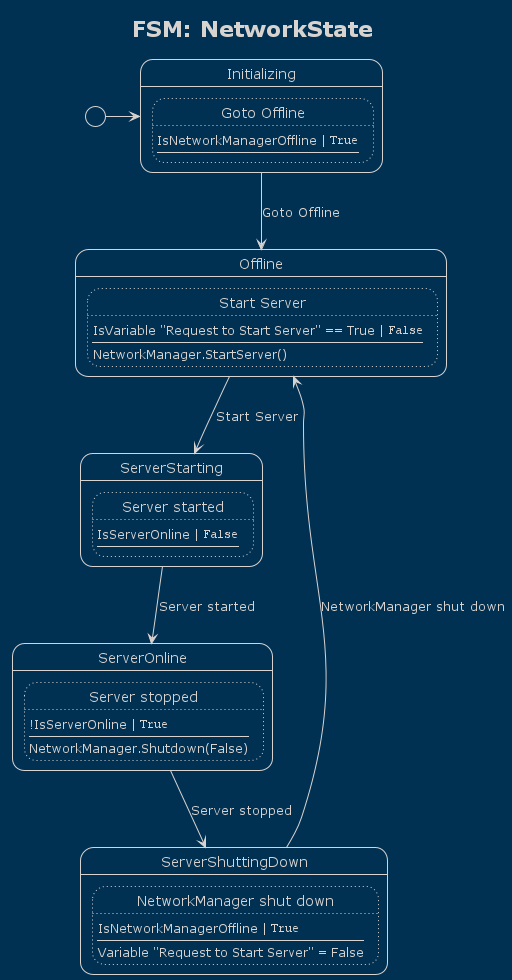

The diagram above was rendered by PlantUML. Its source (embedded in the PNG):
@startuml

!theme blueprint
hide empty description

title FSM: NetworkState

state "Initializing" as state0
state state0 {
	state "Goto Offline" as state0_trans0
	state state0_trans0 #line.dotted {
		state0_trans0 : IsNetworkManagerOffline | ""True""
		state0_trans0 : ----
	}
}
state "Offline" as state1
state state1 {
	state "Start Server" as state1_trans0
	state state1_trans0 #line.dotted {
		state1_trans0 : IsVariable "Request to Start Server" == True | ""False""
		state1_trans0 : ----
		state1_trans0 : NetworkManager.StartServer()
	}
}
state "ServerStarting" as state2
state state2 {
	state "Server started" as state2_trans0
	state state2_trans0 #line.dotted {
		state2_trans0 : IsServerOnline | ""False""
		state2_trans0 : ----
	}
}
state "ServerOnline" as state3
state state3 {
	state "Server stopped" as state3_trans0
	state state3_trans0 #line.dotted {
		state3_trans0 : !IsServerOnline | ""True""
		state3_trans0 : ----
		state3_trans0 : NetworkManager.Shutdown(False)
	}
}
state "ServerShuttingDown" as state4
state state4 {
	state "NetworkManager shut down" as state4_trans0
	state state4_trans0 #line.dotted {
		state4_trans0 : IsNetworkManagerOffline | ""True""
		state4_trans0 : ----
		state4_trans0 : Variable "Request to Start Server" = False
	}
}


[*] -> state0
state0 --> state1 : Goto Offline
state1 --> state2 : Start Server
state2 --> state3 : Server started
state3 --> state4 : Server stopped
state4 --> state1 : NetworkManager shut down


@enduml